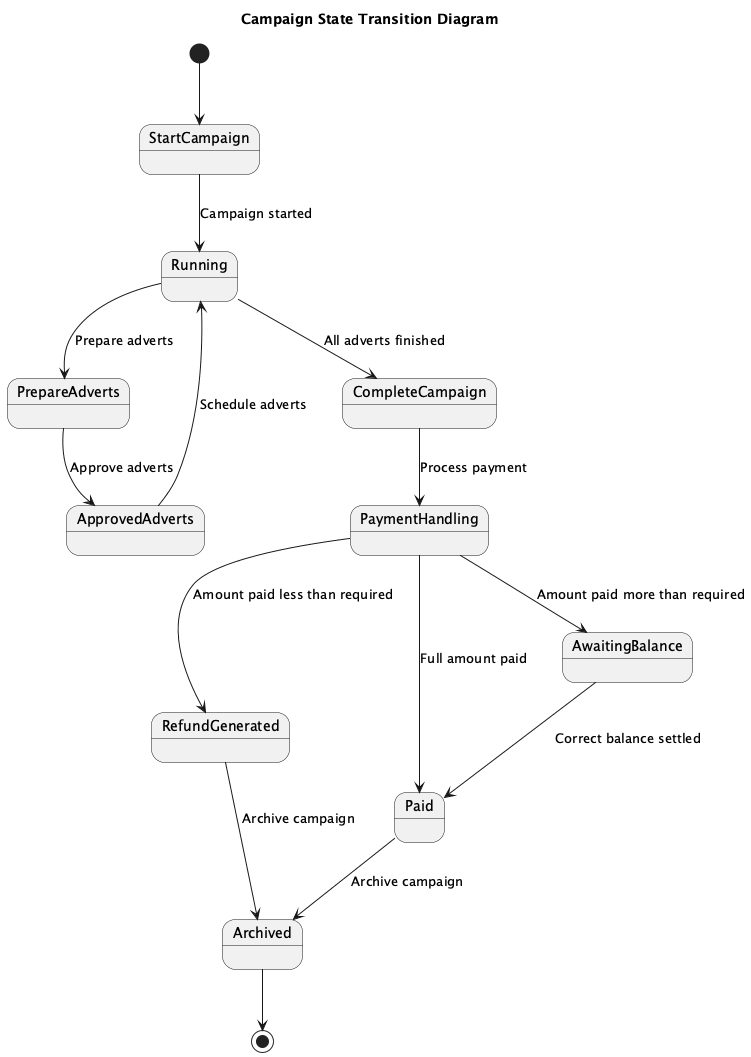

The diagram above was rendered by PlantUML. Its source (embedded in the PNG):
@startuml
title Campaign State Transition Diagram

[*] --> StartCampaign

state StartCampaign
state Running
state PrepareAdverts
state ApprovedAdverts
state CompleteCampaign
state PaymentHandling
state RefundGenerated
state AwaitingBalance
state Paid
state Archived

StartCampaign --> Running : Campaign started

Running --> PrepareAdverts : Prepare adverts
PrepareAdverts --> ApprovedAdverts : Approve adverts
ApprovedAdverts --> Running : Schedule adverts

Running --> CompleteCampaign : All adverts finished
CompleteCampaign --> PaymentHandling : Process payment

PaymentHandling --> RefundGenerated : Amount paid less than required
PaymentHandling --> AwaitingBalance : Amount paid more than required
PaymentHandling --> Paid : Full amount paid

Paid --> Archived : Archive campaign
RefundGenerated --> Archived : Archive campaign
AwaitingBalance --> Paid : Correct balance settled

Archived --> [*]

@enduml